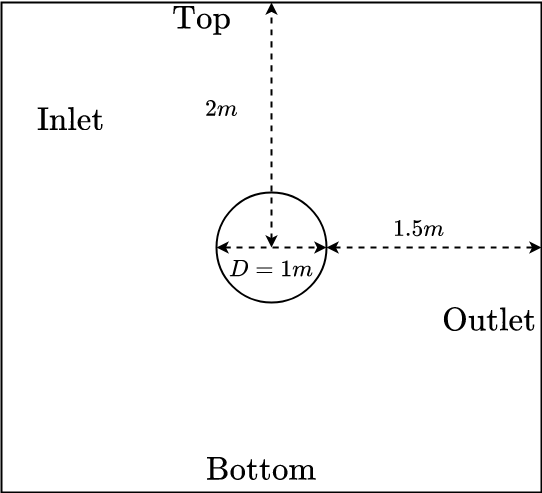

The diagram above was exported from draw.io. Its source (the exported page's mxGraphModel, read from the mxfile embedded in the PNG):
<mxGraphModel dx="1355" dy="762" grid="1" gridSize="10" guides="1" tooltips="1" connect="1" arrows="1" fold="1" page="1" pageScale="1" pageWidth="1100" pageHeight="850" math="1" shadow="0">
  <root>
    <mxCell id="0" />
    <mxCell id="1" parent="0" />
    <mxCell id="2" value="" style="rounded=0;whiteSpace=wrap;html=1;fontSize=28;strokeWidth=2;" vertex="1" parent="1">
      <mxGeometry x="260" y="530" width="540" height="490" as="geometry" />
    </mxCell>
    <mxCell id="3" value="" style="ellipse;whiteSpace=wrap;html=1;aspect=fixed;fontSize=28;strokeWidth=2;" vertex="1" parent="1">
      <mxGeometry x="475" y="720" width="110" height="110" as="geometry" />
    </mxCell>
    <mxCell id="4" value="" style="endArrow=classic;startArrow=classic;html=1;dashed=1;fontSize=28;strokeWidth=2;curved=1;entryX=0.5;entryY=0;entryDx=0;entryDy=0;" edge="1" target="2" parent="1">
      <mxGeometry width="50" height="50" relative="1" as="geometry">
        <mxPoint x="530" y="775" as="sourcePoint" />
        <mxPoint x="490" y="650" as="targetPoint" />
      </mxGeometry>
    </mxCell>
    <mxCell id="5" value="" style="endArrow=classic;startArrow=classic;html=1;dashed=1;fontSize=28;strokeWidth=2;curved=1;exitX=0;exitY=0.5;exitDx=0;exitDy=0;entryX=1;entryY=0.5;entryDx=0;entryDy=0;" edge="1" source="3" target="3" parent="1">
      <mxGeometry width="50" height="50" relative="1" as="geometry">
        <mxPoint x="540" y="730" as="sourcePoint" />
        <mxPoint x="540" y="540" as="targetPoint" />
      </mxGeometry>
    </mxCell>
    <mxCell id="6" value="" style="endArrow=classic;startArrow=classic;html=1;dashed=1;fontSize=28;strokeWidth=2;curved=1;exitX=1;exitY=0.5;exitDx=0;exitDy=0;entryX=1;entryY=0.5;entryDx=0;entryDy=0;" edge="1" source="3" target="2" parent="1">
      <mxGeometry width="50" height="50" relative="1" as="geometry">
        <mxPoint x="485" y="785" as="sourcePoint" />
        <mxPoint x="595" y="785" as="targetPoint" />
      </mxGeometry>
    </mxCell>
    <mxCell id="7" value="\(\mbox{Inlet}\)" style="text;html=1;strokeColor=none;fillColor=none;align=center;verticalAlign=middle;whiteSpace=wrap;rounded=0;fontSize=28;" vertex="1" parent="1">
      <mxGeometry x="300" y="630" width="60" height="30" as="geometry" />
    </mxCell>
    <mxCell id="8" value="\(\mbox{Outlet}\)" style="text;html=1;strokeColor=none;fillColor=none;align=center;verticalAlign=middle;whiteSpace=wrap;rounded=0;fontSize=28;rotation=0;" vertex="1" parent="1">
      <mxGeometry x="718" y="830" width="60" height="30" as="geometry" />
    </mxCell>
    <mxCell id="9" value="\(\mbox{Bottom}\)" style="text;html=1;strokeColor=none;fillColor=none;align=center;verticalAlign=middle;whiteSpace=wrap;rounded=0;fontSize=28;" vertex="1" parent="1">
      <mxGeometry x="490" y="980" width="60" height="30" as="geometry" />
    </mxCell>
    <mxCell id="10" value="\(\mbox{Top}\)" style="text;html=1;strokeColor=none;fillColor=none;align=center;verticalAlign=middle;whiteSpace=wrap;rounded=0;fontSize=28;" vertex="1" parent="1">
      <mxGeometry x="430" y="530" width="60" height="30" as="geometry" />
    </mxCell>
    <mxCell id="11" value="\(D = 1m\)" style="text;html=1;strokeColor=none;fillColor=none;align=center;verticalAlign=middle;whiteSpace=wrap;rounded=0;fontSize=20;" vertex="1" parent="1">
      <mxGeometry x="490" y="780" width="80" height="30" as="geometry" />
    </mxCell>
    <mxCell id="12" value="\(2m\)" style="text;html=1;strokeColor=none;fillColor=none;align=center;verticalAlign=middle;whiteSpace=wrap;rounded=0;fontSize=20;" vertex="1" parent="1">
      <mxGeometry x="440" y="620" width="80" height="30" as="geometry" />
    </mxCell>
    <mxCell id="13" value="\(1.5m\)" style="text;html=1;strokeColor=none;fillColor=none;align=center;verticalAlign=middle;whiteSpace=wrap;rounded=0;fontSize=20;" vertex="1" parent="1">
      <mxGeometry x="638" y="740" width="80" height="30" as="geometry" />
    </mxCell>
  </root>
</mxGraphModel>